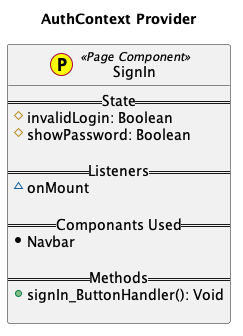

The diagram above was rendered by PlantUML. Its source (embedded in the PNG):
@startuml
title AuthContext Provider 

class SignIn << (P,yellow) Page Component>> {
    == State ==
     #invalidLogin: Boolean
     #showPassword: Boolean

    == Listeners ==
     ~onMount

    == Componants Used ==
     *Navbar

    == Methods ==
    +signIn_ButtonHandler(): Void

}

@enduml